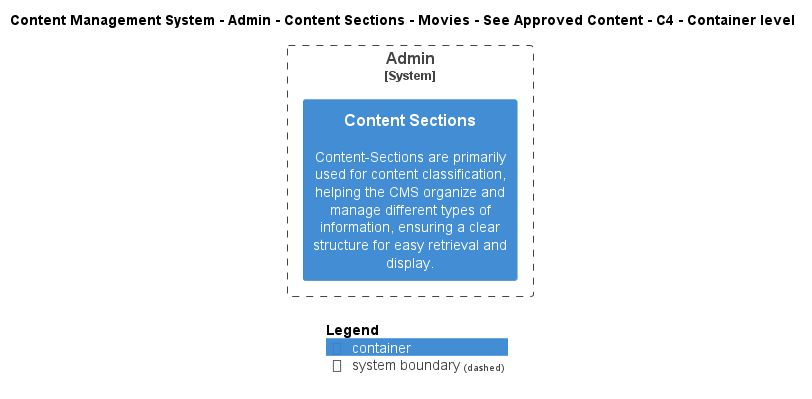

The diagram above was rendered by PlantUML. Its source (embedded in the PNG):
@startuml
!include ..\..\..\..\..\..\..\..\..\.c4s\C4_Container.puml

AddElementTag("c4interflow:lifecycle:new", $bgColor=green, $fontColor=#ffffff, $borderColor=green, $shadowing="False")
AddElementTag("c4interflow:lifecycle:changed", $bgColor=orange, $fontColor=#ffffff, $borderColor=orange, $shadowing="False")
AddElementTag("c4interflow:lifecycle:removed", $bgColor=red, $fontColor=#ffffff, $borderColor=red, $shadowing="False")

AddRelTag("c4interflow:lifecycle:new", $textColor=green, $lineColor=green)
AddRelTag("c4interflow:lifecycle:changed", $textColor=orange, $lineColor=orange)
AddRelTag("c4interflow:lifecycle:removed", $textColor=red, $lineColor=red)

SHOW_PERSON_PORTRAIT()
LAYOUT_TOP_DOWN()

skinparam linetype polyline

title Content Management System - Admin - Content Sections - Movies - See Approved Content - C4 - Container level


System_Boundary(ContentManagementSystem.SoftwareSystems.Admin, "Admin") {
    Container(ContentManagementSystem.SoftwareSystems.Admin.Containers.ContentSections, "Content Sections", "", "Content-Sections are primarily used for content classification, helping the CMS organize and manage different types of information, ensuring a clear structure for easy retrieval and display.")
}



SHOW_LEGEND()
@enduml